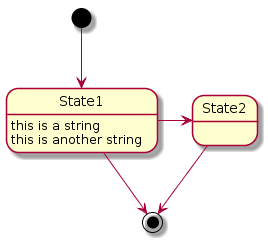

The diagram above was rendered by PlantUML. Its source (embedded in the PNG):
@startuml
[*] --> State1
State1 --> [*]
State1 : this is a string
State1 : this is another string

State1 -> State2
State2 --> [*]

@enduml